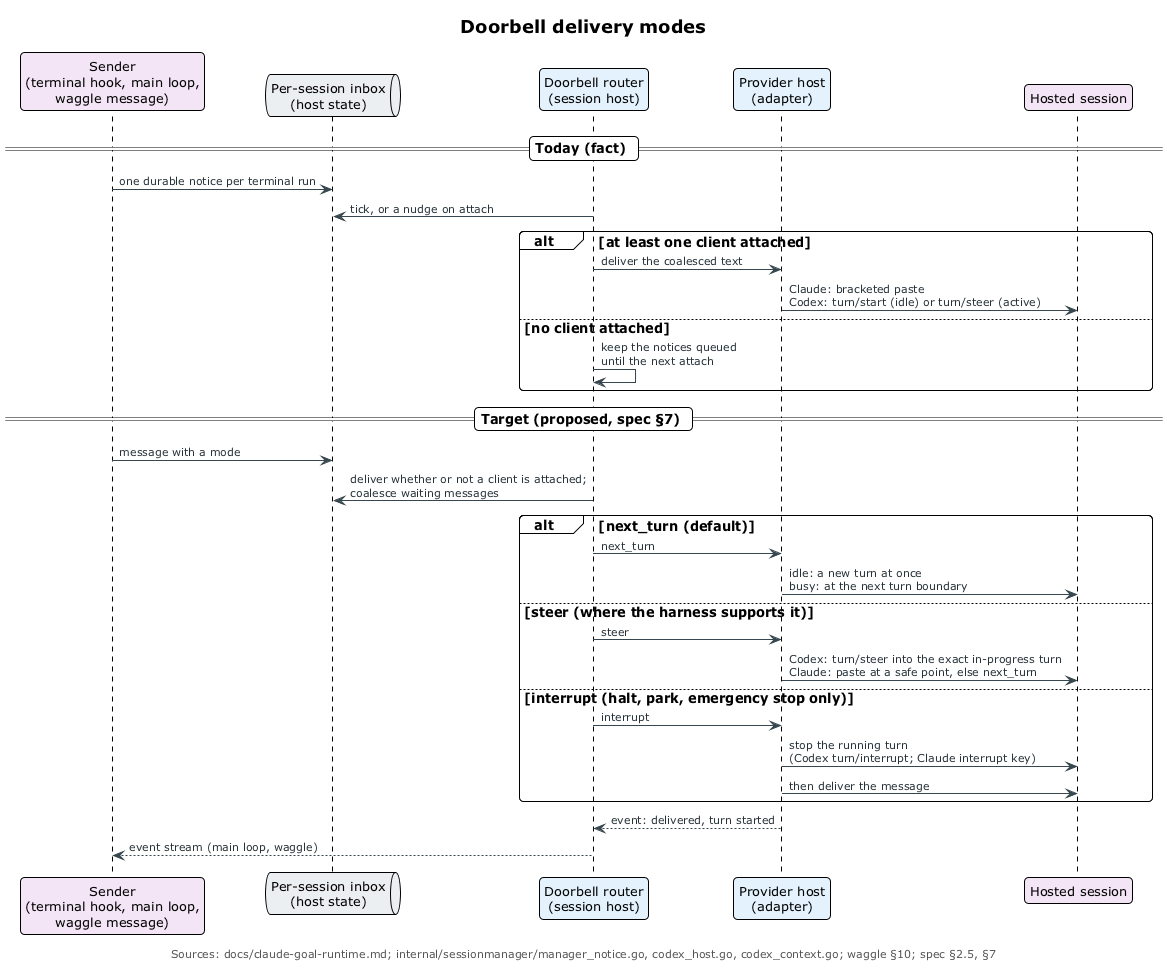

The diagram above was rendered by PlantUML. Its source (embedded in the PNG):
@startuml doorbell-delivery
!include ../_includes/theme.puml

title Doorbell delivery modes

participant "Sender\n(terminal hook, main loop,\nwaggle message)" as R $AGENT
queue "Per-session inbox\n(host state)" as I $PRIVATE
participant "Doorbell router\n(session host)" as Pump $SERVICE
participant "Provider host\n(adapter)" as H $SERVICE
participant "Hosted session" as S $AGENT

== Today (fact) ==
R -> I: one durable notice per terminal run
Pump -> I: tick, or a nudge on attach
alt at least one client attached
  Pump -> H: deliver the coalesced text
  H -> S: Claude: bracketed paste\nCodex: turn/start (idle) or turn/steer (active)
else no client attached
  Pump -> Pump: keep the notices queued\nuntil the next attach
end

== Target (proposed, spec §7) ==
R -> I: message with a mode
Pump -> I: deliver whether or not a client is attached;\ncoalesce waiting messages
alt next_turn (default)
  Pump -> H: next_turn
  H -> S: idle: a new turn at once\nbusy: at the next turn boundary
else steer (where the harness supports it)
  Pump -> H: steer
  H -> S: Codex: turn/steer into the exact in-progress turn\nClaude: paste at a safe point, else next_turn
else interrupt (halt, park, emergency stop only)
  Pump -> H: interrupt
  H -> S: stop the running turn\n(Codex turn/interrupt; Claude interrupt key)
  H -> S: then deliver the message
end
H --> Pump: event: delivered, turn started
Pump --> R: event stream (main loop, waggle)

caption Sources: docs/claude-goal-runtime.md; internal/sessionmanager/manager_notice.go, codex_host.go, codex_context.go; waggle §10; spec §2.5, §7
@enduml